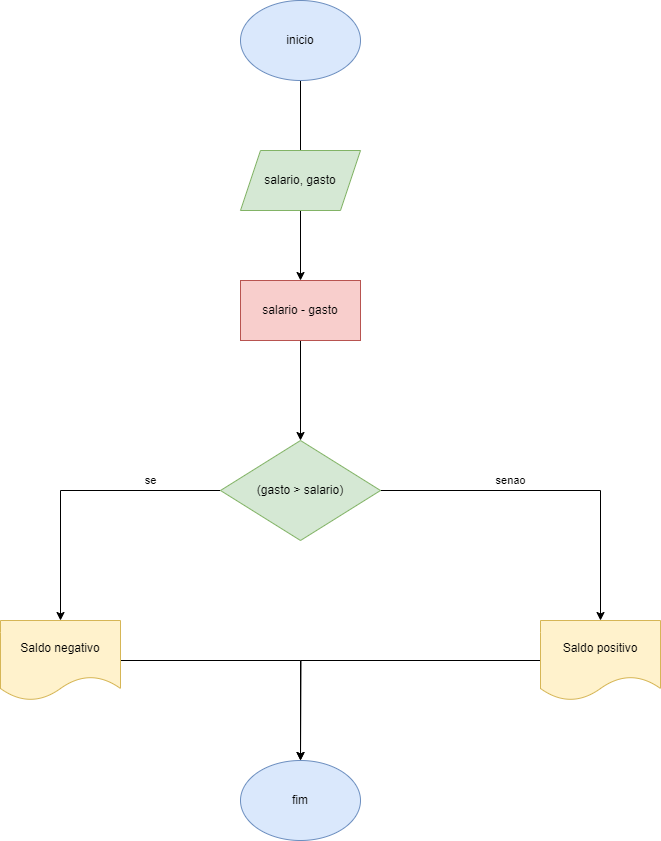

The diagram above was exported from draw.io. Its source (the exported page's mxGraphModel, read from the mxfile embedded in the PNG):
<mxGraphModel dx="1073" dy="485" grid="1" gridSize="10" guides="1" tooltips="1" connect="1" arrows="1" fold="1" page="1" pageScale="1" pageWidth="827" pageHeight="1169" math="0" shadow="0">
  <root>
    <mxCell id="0" />
    <mxCell id="1" parent="0" />
    <mxCell id="NYS6tprNhkcU5zmR_qee-3" value="" style="edgeStyle=orthogonalEdgeStyle;rounded=0;orthogonalLoop=1;jettySize=auto;html=1;" parent="1" source="NYS6tprNhkcU5zmR_qee-1" target="NYS6tprNhkcU5zmR_qee-2" edge="1">
      <mxGeometry relative="1" as="geometry" />
    </mxCell>
    <mxCell id="NYS6tprNhkcU5zmR_qee-1" value="inicio" style="ellipse;whiteSpace=wrap;html=1;fillColor=#dae8fc;strokeColor=#6c8ebf;" parent="1" vertex="1">
      <mxGeometry x="350" y="210" width="120" height="80" as="geometry" />
    </mxCell>
    <mxCell id="2jJ2xM3iSur77gZfy3AA-1" style="edgeStyle=orthogonalEdgeStyle;rounded=0;orthogonalLoop=1;jettySize=auto;html=1;exitX=0.5;exitY=1;exitDx=0;exitDy=0;entryX=0.5;entryY=0;entryDx=0;entryDy=0;" edge="1" parent="1" source="NYS6tprNhkcU5zmR_qee-2" target="NYS6tprNhkcU5zmR_qee-6">
      <mxGeometry relative="1" as="geometry" />
    </mxCell>
    <mxCell id="NYS6tprNhkcU5zmR_qee-2" value="salario - gasto" style="whiteSpace=wrap;html=1;fillColor=#f8cecc;strokeColor=#b85450;" parent="1" vertex="1">
      <mxGeometry x="350" y="490" width="120" height="60" as="geometry" />
    </mxCell>
    <mxCell id="NYS6tprNhkcU5zmR_qee-4" value="salario, gasto" style="shape=parallelogram;perimeter=parallelogramPerimeter;whiteSpace=wrap;html=1;fixedSize=1;fillColor=#d5e8d4;strokeColor=#82b366;" parent="1" vertex="1">
      <mxGeometry x="350" y="360" width="120" height="60" as="geometry" />
    </mxCell>
    <mxCell id="NYS6tprNhkcU5zmR_qee-9" value="se" style="edgeStyle=orthogonalEdgeStyle;rounded=0;orthogonalLoop=1;jettySize=auto;html=1;" parent="1" source="NYS6tprNhkcU5zmR_qee-6" target="NYS6tprNhkcU5zmR_qee-8" edge="1">
      <mxGeometry x="-0.5172" y="-10" relative="1" as="geometry">
        <mxPoint as="offset" />
      </mxGeometry>
    </mxCell>
    <mxCell id="NYS6tprNhkcU5zmR_qee-11" value="senao" style="edgeStyle=orthogonalEdgeStyle;rounded=0;orthogonalLoop=1;jettySize=auto;html=1;" parent="1" source="NYS6tprNhkcU5zmR_qee-6" target="NYS6tprNhkcU5zmR_qee-10" edge="1">
      <mxGeometry x="-0.2571" y="10" relative="1" as="geometry">
        <mxPoint as="offset" />
      </mxGeometry>
    </mxCell>
    <mxCell id="NYS6tprNhkcU5zmR_qee-6" value="(gasto &amp;gt; salario)" style="rhombus;whiteSpace=wrap;html=1;fillColor=#d5e8d4;strokeColor=#82b366;" parent="1" vertex="1">
      <mxGeometry x="330" y="650" width="160" height="100" as="geometry" />
    </mxCell>
    <mxCell id="5gREgEd2woDzUfvw86jF-2" style="edgeStyle=orthogonalEdgeStyle;rounded=0;orthogonalLoop=1;jettySize=auto;html=1;exitX=1;exitY=0.5;exitDx=0;exitDy=0;entryX=0.5;entryY=0;entryDx=0;entryDy=0;" parent="1" source="NYS6tprNhkcU5zmR_qee-8" target="5gREgEd2woDzUfvw86jF-1" edge="1">
      <mxGeometry relative="1" as="geometry" />
    </mxCell>
    <mxCell id="NYS6tprNhkcU5zmR_qee-8" value="Saldo negativo" style="shape=document;whiteSpace=wrap;html=1;boundedLbl=1;fillColor=#fff2cc;strokeColor=#d6b656;" parent="1" vertex="1">
      <mxGeometry x="110" y="830" width="120" height="80" as="geometry" />
    </mxCell>
    <mxCell id="5gREgEd2woDzUfvw86jF-3" style="edgeStyle=orthogonalEdgeStyle;rounded=0;orthogonalLoop=1;jettySize=auto;html=1;exitX=0;exitY=0.5;exitDx=0;exitDy=0;" parent="1" source="NYS6tprNhkcU5zmR_qee-10" edge="1">
      <mxGeometry relative="1" as="geometry">
        <mxPoint x="410" y="970" as="targetPoint" />
      </mxGeometry>
    </mxCell>
    <mxCell id="NYS6tprNhkcU5zmR_qee-10" value="Saldo positivo" style="shape=document;whiteSpace=wrap;html=1;boundedLbl=1;fillColor=#fff2cc;strokeColor=#d6b656;" parent="1" vertex="1">
      <mxGeometry x="650" y="830" width="120" height="80" as="geometry" />
    </mxCell>
    <mxCell id="5gREgEd2woDzUfvw86jF-1" value="fim" style="ellipse;whiteSpace=wrap;html=1;fillColor=#dae8fc;strokeColor=#6c8ebf;" parent="1" vertex="1">
      <mxGeometry x="350" y="970" width="120" height="80" as="geometry" />
    </mxCell>
  </root>
</mxGraphModel>